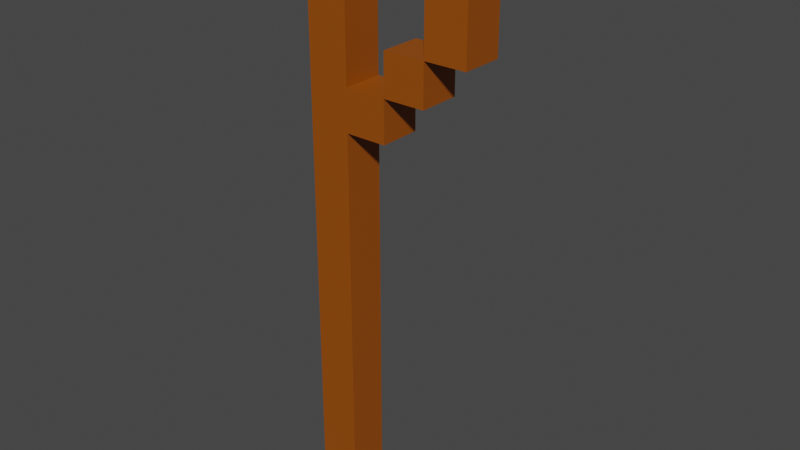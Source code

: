 # Source: Models.blend  (saved by Blender 3.3.6; exported with 4.5.12 LTS)
import bpy
from mathutils import Matrix  # noqa: F401  (used for matrix-valued properties, if any)

bpy.ops.wm.read_factory_settings(use_empty=True)
scene = bpy.context.scene
scene.name = 'Scene'

# ---- collections
col_collection = bpy.data.collections.new('Collection'); scene.collection.children.link(col_collection)

# ---- materials (node trees are filled in below, after node groups)
mat_material = bpy.data.materials.new('Material')
mat_material.alpha_threshold = 0.0
mat_material.use_transparent_shadow = False
mat_material.roughness = 0.5
mat_material.line_color = (0.0, 0.0, 0.0, 1.0)

# ---- material node trees
mat_material.use_nodes = True; mat_material.node_tree.nodes.clear()
_N = mat_material.node_tree.nodes; _L = mat_material.node_tree.links
n0 = _N.new('ShaderNodeOutputMaterial'); n0.name = 'Material Output'; n0.location = (300, 300)
n1 = _N.new('ShaderNodeBsdfPrincipled'); n1.name = 'Principled BSDF'; n1.location = (10, 300)
n1.distribution = 'GGX'
n1.subsurface_method = 'RANDOM_WALK_SKIN'
n1.inputs[0].default_value = (0.305, 0.07036, 0.0, 1.0)
n1.inputs[3].default_value = 1.45
n1.inputs[27].default_value = (0.0, 0.0, 0.0, 1.0)
n1.inputs[28].default_value = 1.0
_L.new(n1.outputs[0], n0.inputs[0])
n0.is_active_output = True

# ---- world
world_world = bpy.data.worlds.new('World'); scene.world = world_world
world_world.use_nodes = True; world_world.node_tree.nodes.clear()
_N = world_world.node_tree.nodes; _L = world_world.node_tree.links
n0 = _N.new('ShaderNodeOutputWorld'); n0.name = 'World Output'; n0.location = (300, 300)
n1 = _N.new('ShaderNodeBackground'); n1.name = 'Background'; n1.location = (10, 300)
n1.inputs[0].default_value = (0.05088, 0.05088, 0.05088, 1.0)
_L.new(n1.outputs[0], n0.inputs[0])
n0.is_active_output = True
world_world.color = (0.05088, 0.05088, 0.05088)
world_world.use_sun_shadow = False
world_world.sun_shadow_jitter_overblur = 0.0

# ---- meshes
me_cube = bpy.data.meshes.new('Cube')
me_cube.from_pydata([(0.5, 0.5, 1.0), (0.5, 0.5, 0.0), (0.5, -0.5, 1.0), (0.5, -0.5, 0.0), (-0.5, 0.5, 1.0), (-0.5, 0.5, 0.0), (-0.5, -0.5, 1.0), (-0.5, -0.5, 0.0), (0.5, 0.5, 2.0), (0.5, 0.5, 1.0), (0.5, -0.5, 2.0), (0.5, -0.5, 1.0), (-0.5, 0.5, 2.0), (-0.5, 0.5, 1.0), (-0.5, -0.5, 2.0), (-0.5, -0.5, 1.0), (0.5, 0.5, 3.0), (0.5, 0.5, 2.0), (0.5, -0.5, 3.0), (0.5, -0.5, 2.0), (-0.5, 0.5, 3.0), (-0.5, 0.5, 2.0), (-0.5, -0.5, 3.0), (-0.5, -0.5, 2.0), (0.5, 0.5, 4.0), (0.5, 0.5, 3.0), (0.5, -0.5, 4.0), (0.5, -0.5, 3.0), (-0.5, 0.5, 4.0), (-0.5, 0.5, 3.0), (-0.5, -0.5, 4.0), (-0.5, -0.5, 3.0), (0.5, 0.5, 5.0), (0.5, 0.5, 4.0), (0.5, -0.5, 5.0), (0.5, -0.5, 4.0), (-0.5, 0.5, 5.0), (-0.5, 0.5, 4.0), (-0.5, -0.5, 5.0), (-0.5, -0.5, 4.0), (0.5, 0.5, 6.0), (0.5, 0.5, 5.0), (0.5, -0.5, 6.0), (0.5, -0.5, 5.0), (-0.5, 0.5, 6.0), (-0.5, 0.5, 5.0), (-0.5, -0.5, 6.0), (-0.5, -0.5, 5.0), (0.5, 0.5, 7.0), (0.5, 0.5, 6.0), (0.5, -0.5, 7.0), (0.5, -0.5, 6.0), (-0.5, 0.5, 7.0), (-0.5, 0.5, 6.0), (-0.5, -0.5, 7.0), (-0.5, -0.5, 6.0), (0.5, 0.5, 8.0), (0.5, 0.5, 7.0), (0.5, -0.5, 8.0), (0.5, -0.5, 7.0), (-0.5, 0.5, 8.0), (-0.5, 0.5, 7.0), (-0.5, -0.5, 8.0), (-0.5, -0.5, 7.0), (0.5, 0.5, 9.0), (0.5, 0.5, 8.0), (0.5, -0.5, 9.0), (0.5, -0.5, 8.0), (-0.5, 0.5, 9.0), (-0.5, 0.5, 8.0), (-0.5, -0.5, 9.0), (-0.5, -0.5, 8.0), (0.5, 0.5, 10.0), (0.5, 0.5, 9.0), (0.5, -0.5, 10.0), (0.5, -0.5, 9.0), (-0.5, 0.5, 10.0), (-0.5, 0.5, 9.0), (-0.5, -0.5, 10.0), (-0.5, -0.5, 9.0), (0.5, 0.5, 11.0), (0.5, 0.5, 10.0), (0.5, -0.5, 11.0), (0.5, -0.5, 10.0), (-0.5, 0.5, 11.0), (-0.5, 0.5, 10.0), (-0.5, -0.5, 11.0), (-0.5, -0.5, 10.0), (0.5, 0.5, 12.0), (0.5, 0.5, 11.0), (0.5, -0.5, 12.0), (0.5, -0.5, 11.0), (-0.5, 0.5, 12.0), (-0.5, 0.5, 11.0), (-0.5, -0.5, 12.0), (-0.5, -0.5, 11.0), (0.5, 0.5, 13.0), (0.5, 0.5, 12.0), (0.5, -0.5, 13.0), (0.5, -0.5, 12.0), (-0.5, 0.5, 13.0), (-0.5, 0.5, 12.0), (-0.5, -0.5, 13.0), (-0.5, -0.5, 12.0), (0.5, 0.5, 14.0), (0.5, 0.5, 13.0), (0.5, -0.5, 14.0), (0.5, -0.5, 13.0), (-0.5, 0.5, 14.0), (-0.5, 0.5, 13.0), (-0.5, -0.5, 14.0), (-0.5, -0.5, 13.0), (1.5, 0.5, 10.0), (1.5, 0.5, 9.0), (1.5, -0.5, 10.0), (1.5, -0.5, 9.0), (0.5, 0.5, 10.0), (0.5, 0.5, 9.0), (0.5, -0.5, 10.0), (0.5, -0.5, 9.0), (2.5, 0.5, 11.0), (2.5, 0.5, 10.0), (2.5, -0.5, 11.0), (2.5, -0.5, 10.0), (1.5, 0.5, 11.0), (1.5, 0.5, 10.0), (1.5, -0.5, 11.0), (1.5, -0.5, 10.0), (3.5, 0.5, 12.0), (3.5, 0.5, 11.0), (3.5, -0.5, 12.0), (3.5, -0.5, 11.0), (2.5, 0.5, 12.0), (2.5, 0.5, 11.0), (2.5, -0.5, 12.0), (2.5, -0.5, 11.0), (3.5, 0.5, 13.0), (3.5, 0.5, 12.0), (3.5, -0.5, 13.0), (3.5, -0.5, 12.0), (2.5, 0.5, 13.0), (2.5, 0.5, 12.0), (2.5, -0.5, 13.0), (2.5, -0.5, 12.0)], [], [(0, 4, 6, 2), (3, 2, 6, 7), (7, 6, 4, 5), (5, 1, 3, 7), (1, 0, 2, 3), (5, 4, 0, 1), (8, 12, 14, 10), (11, 10, 14, 15), (15, 14, 12, 13), (13, 9, 11, 15), (9, 8, 10, 11), (13, 12, 8, 9), (16, 20, 22, 18), (19, 18, 22, 23), (23, 22, 20, 21), (21, 17, 19, 23), (17, 16, 18, 19), (21, 20, 16, 17), (24, 28, 30, 26), (27, 26, 30, 31), (31, 30, 28, 29), (29, 25, 27, 31), (25, 24, 26, 27), (29, 28, 24, 25), (32, 36, 38, 34), (35, 34, 38, 39), (39, 38, 36, 37), (37, 33, 35, 39), (33, 32, 34, 35), (37, 36, 32, 33), (40, 44, 46, 42), (43, 42, 46, 47), (47, 46, 44, 45), (45, 41, 43, 47), (41, 40, 42, 43), (45, 44, 40, 41), (48, 52, 54, 50), (51, 50, 54, 55), (55, 54, 52, 53), (53, 49, 51, 55), (49, 48, 50, 51), (53, 52, 48, 49), (56, 60, 62, 58), (59, 58, 62, 63), (63, 62, 60, 61), (61, 57, 59, 63), (57, 56, 58, 59), (61, 60, 56, 57), (64, 68, 70, 66), (67, 66, 70, 71), (71, 70, 68, 69), (69, 65, 67, 71), (65, 64, 66, 67), (69, 68, 64, 65), (72, 76, 78, 74), (75, 74, 78, 79), (79, 78, 76, 77), (77, 73, 75, 79), (73, 72, 74, 75), (77, 76, 72, 73), (80, 84, 86, 82), (83, 82, 86, 87), (87, 86, 84, 85), (85, 81, 83, 87), (81, 80, 82, 83), (85, 84, 80, 81), (88, 92, 94, 90), (91, 90, 94, 95), (95, 94, 92, 93), (93, 89, 91, 95), (89, 88, 90, 91), (93, 92, 88, 89), (96, 100, 102, 98), (99, 98, 102, 103), (103, 102, 100, 101), (101, 97, 99, 103), (97, 96, 98, 99), (101, 100, 96, 97), (104, 108, 110, 106), (107, 106, 110, 111), (111, 110, 108, 109), (109, 105, 107, 111), (105, 104, 106, 107), (109, 108, 104, 105), (112, 116, 118, 114), (115, 114, 118, 119), (119, 118, 116, 117), (117, 113, 115, 119), (113, 112, 114, 115), (117, 116, 112, 113), (120, 124, 126, 122), (123, 122, 126, 127), (127, 126, 124, 125), (125, 121, 123, 127), (121, 120, 122, 123), (125, 124, 120, 121), (128, 132, 134, 130), (131, 130, 134, 135), (135, 134, 132, 133), (133, 129, 131, 135), (129, 128, 130, 131), (133, 132, 128, 129), (136, 140, 142, 138), (139, 138, 142, 143), (143, 142, 140, 141), (141, 137, 139, 143), (137, 136, 138, 139), (141, 140, 136, 137)])
_uv = me_cube.uv_layers.new(name='UVMap')
_uv.uv.foreach_set('vector', [0.625, 0.5, 0.875, 0.5, 0.875, 0.75, 0.625, 0.75, 0.375, 0.75, 0.625, 0.75, 0.625, 1.0, 0.375, 1.0, 0.375, 0.0, 0.625, 0.0, 0.625, 0.25, 0.375, 0.25, 0.125, 0.5, 0.375, 0.5, 0.375, 0.75, 0.125, 0.75, 0.375, 0.5, 0.625, 0.5, 0.625, 0.75, 0.375, 0.75, 0.375, 0.25, 0.625, 0.25, 0.625, 0.5, 0.375, 0.5, 0.625, 0.5, 0.875, 0.5, 0.875, 0.75, 0.625, 0.75, 0.625, 0.75, 0.625, 0.75, 0.875, 1.0, 0.625, 1.0, 0.625, 0.0, 0.875, 0.0, 0.875, 0.25, 0.625, 0.25, 0.125, 0.5, 0.625, 0.5, 0.625, 0.75, 0.125, 0.75, 0.625, 0.5, 0.625, 0.5, 0.625, 0.75, 0.625, 0.75, 0.625, 0.25, 0.875, 0.25, 0.625, 0.5, 0.625, 0.5, 0.625, 0.5, 0.875, 0.5, 0.875, 0.75, 0.625, 0.75, 0.625, 0.75, 0.625, 0.75, 0.875, 1.0, 0.625, 1.0, 0.625, 0.0, 0.875, 0.0, 0.875, 0.25, 0.625, 0.25, 0.125, 0.5, 0.625, 0.5, 0.625, 0.75, 0.125, 0.75, 0.625, 0.5, 0.625, 0.5, 0.625, 0.75, 0.625, 0.75, 0.625, 0.25, 0.875, 0.25, 0.625, 0.5, 0.625, 0.5, 0.625, 0.5, 0.875, 0.5, 0.875, 0.75, 0.625, 0.75, 0.625, 0.75, 0.625, 0.75, 0.875, 1.0, 0.625, 1.0, 0.625, 0.0, 0.875, 0.0, 0.875, 0.25, 0.625, 0.25, 0.125, 0.5, 0.625, 0.5, 0.625, 0.75, 0.125, 0.75, 0.625, 0.5, 0.625, 0.5, 0.625, 0.75, 0.625, 0.75, 0.625, 0.25, 0.875, 0.25, 0.625, 0.5, 0.625, 0.5, 0.625, 0.5, 0.875, 0.5, 0.875, 0.75, 0.625, 0.75, 0.625, 0.75, 0.625, 0.75, 0.875, 1.0, 0.625, 1.0, 0.625, 0.0, 0.875, 0.0, 0.875, 0.25, 0.625, 0.25, 0.125, 0.5, 0.625, 0.5, 0.625, 0.75, 0.125, 0.75, 0.625, 0.5, 0.625, 0.5, 0.625, 0.75, 0.625, 0.75, 0.625, 0.25, 0.875, 0.25, 0.625, 0.5, 0.625, 0.5, 0.625, 0.5, 0.875, 0.5, 0.875, 0.75, 0.625, 0.75, 0.625, 0.75, 0.625, 0.75, 0.875, 1.0, 0.625, 1.0, 0.625, 0.0, 0.875, 0.0, 0.875, 0.25, 0.625, 0.25, 0.125, 0.5, 0.625, 0.5, 0.625, 0.75, 0.125, 0.75, 0.625, 0.5, 0.625, 0.5, 0.625, 0.75, 0.625, 0.75, 0.625, 0.25, 0.875, 0.25, 0.625, 0.5, 0.625, 0.5, 0.625, 0.5, 0.875, 0.5, 0.875, 0.75, 0.625, 0.75, 0.625, 0.75, 0.625, 0.75, 0.875, 1.0, 0.625, 1.0, 0.625, 0.0, 0.875, 0.0, 0.875, 0.25, 0.625, 0.25, 0.125, 0.5, 0.625, 0.5, 0.625, 0.75, 0.125, 0.75, 0.625, 0.5, 0.625, 0.5, 0.625, 0.75, 0.625, 0.75, 0.625, 0.25, 0.875, 0.25, 0.625, 0.5, 0.625, 0.5, 0.625, 0.5, 0.875, 0.5, 0.875, 0.75, 0.625, 0.75, 0.625, 0.75, 0.625, 0.75, 0.875, 1.0, 0.625, 1.0, 0.625, 0.0, 0.875, 0.0, 0.875, 0.25, 0.625, 0.25, 0.125, 0.5, 0.625, 0.5, 0.625, 0.75, 0.125, 0.75, 0.625, 0.5, 0.625, 0.5, 0.625, 0.75, 0.625, 0.75, 0.625, 0.25, 0.875, 0.25, 0.625, 0.5, 0.625, 0.5, 0.625, 0.5, 0.875, 0.5, 0.875, 0.75, 0.625, 0.75, 0.625, 0.75, 0.625, 0.75, 0.875, 1.0, 0.625, 1.0, 0.625, 0.0, 0.875, 0.0, 0.875, 0.25, 0.625, 0.25, 0.125, 0.5, 0.625, 0.5, 0.625, 0.75, 0.125, 0.75, 0.625, 0.5, 0.625, 0.5, 0.625, 0.75, 0.625, 0.75, 0.625, 0.25, 0.875, 0.25, 0.625, 0.5, 0.625, 0.5, 0.625, 0.5, 0.875, 0.5, 0.875, 0.75, 0.625, 0.75, 0.625, 0.75, 0.625, 0.75, 0.875, 1.0, 0.625, 1.0, 0.625, 0.0, 0.875, 0.0, 0.875, 0.25, 0.625, 0.25, 0.125, 0.5, 0.625, 0.5, 0.625, 0.75, 0.125, 0.75, 0.625, 0.5, 0.625, 0.5, 0.625, 0.75, 0.625, 0.75, 0.625, 0.25, 0.875, 0.25, 0.625, 0.5, 0.625, 0.5, 0.625, 0.5, 0.875, 0.5, 0.875, 0.75, 0.625, 0.75, 0.625, 0.75, 0.625, 0.75, 0.875, 1.0, 0.625, 1.0, 0.625, 0.0, 0.875, 0.0, 0.875, 0.25, 0.625, 0.25, 0.125, 0.5, 0.625, 0.5, 0.625, 0.75, 0.125, 0.75, 0.625, 0.5, 0.625, 0.5, 0.625, 0.75, 0.625, 0.75, 0.625, 0.25, 0.875, 0.25, 0.625, 0.5, 0.625, 0.5, 0.625, 0.5, 0.875, 0.5, 0.875, 0.75, 0.625, 0.75, 0.625, 0.75, 0.625, 0.75, 0.875, 1.0, 0.625, 1.0, 0.625, 0.0, 0.875, 0.0, 0.875, 0.25, 0.625, 0.25, 0.125, 0.5, 0.625, 0.5, 0.625, 0.75, 0.125, 0.75, 0.625, 0.5, 0.625, 0.5, 0.625, 0.75, 0.625, 0.75, 0.625, 0.25, 0.875, 0.25, 0.625, 0.5, 0.625, 0.5, 0.625, 0.5, 0.875, 0.5, 0.875, 0.75, 0.625, 0.75, 0.625, 0.75, 0.625, 0.75, 0.875, 1.0, 0.625, 1.0, 0.625, 0.0, 0.875, 0.0, 0.875, 0.25, 0.625, 0.25, 0.125, 0.5, 0.625, 0.5, 0.625, 0.75, 0.125, 0.75, 0.625, 0.5, 0.625, 0.5, 0.625, 0.75, 0.625, 0.75, 0.625, 0.25, 0.875, 0.25, 0.625, 0.5, 0.625, 0.5, 0.625, 0.5, 0.875, 0.5, 0.875, 0.75, 0.625, 0.75, 0.625, 0.75, 0.625, 0.75, 0.875, 1.0, 0.625, 1.0, 0.625, 0.0, 0.875, 0.0, 0.875, 0.25, 0.625, 0.25, 0.125, 0.5, 0.625, 0.5, 0.625, 0.75, 0.125, 0.75, 0.625, 0.5, 0.625, 0.5, 0.625, 0.75, 0.625, 0.75, 0.625, 0.25, 0.875, 0.25, 0.625, 0.5, 0.625, 0.5, 0.625, 0.5, 0.625, 0.5, 0.625, 0.75, 0.625, 0.75, 0.625, 0.75, 0.625, 0.75, 0.625, 0.75, 0.625, 0.75, 0.625, 0.0, 0.875, 0.0, 0.625, 0.5, 0.625, 0.5, 0.625, 0.5, 0.625, 0.5, 0.625, 0.75, 0.625, 0.75, 0.625, 0.5, 0.625, 0.5, 0.625, 0.75, 0.625, 0.75, 0.625, 0.5, 0.625, 0.5, 0.625, 0.5, 0.625, 0.5, 0.625, 0.5, 0.625, 0.5, 0.625, 0.75, 0.625, 0.75, 0.625, 0.75, 0.625, 0.75, 0.625, 0.75, 0.625, 0.75, 0.625, 0.0, 0.875, 0.0, 0.625, 0.5, 0.625, 0.5, 0.625, 0.5, 0.625, 0.5, 0.625, 0.75, 0.625, 0.75, 0.625, 0.5, 0.625, 0.5, 0.625, 0.75, 0.625, 0.75, 0.625, 0.5, 0.625, 0.5, 0.625, 0.5, 0.625, 0.5, 0.625, 0.5, 0.625, 0.5, 0.625, 0.75, 0.625, 0.75, 0.625, 0.75, 0.625, 0.75, 0.625, 0.75, 0.625, 0.75, 0.625, 0.0, 0.875, 0.0, 0.625, 0.5, 0.625, 0.5, 0.625, 0.5, 0.625, 0.5, 0.625, 0.75, 0.625, 0.75, 0.625, 0.5, 0.625, 0.5, 0.625, 0.75, 0.625, 0.75, 0.625, 0.5, 0.625, 0.5, 0.625, 0.5, 0.625, 0.5, 0.625, 0.5, 0.625, 0.5, 0.625, 0.75, 0.625, 0.75, 0.625, 0.75, 0.625, 0.75, 0.625, 0.75, 0.625, 0.75, 0.625, 0.0, 0.875, 0.0, 0.625, 0.5, 0.625, 0.5, 0.625, 0.5, 0.625, 0.5, 0.625, 0.75, 0.625, 0.75, 0.625, 0.5, 0.625, 0.5, 0.625, 0.75, 0.625, 0.75, 0.625, 0.5, 0.625, 0.5, 0.625, 0.5, 0.625, 0.5])
me_cube.materials.append(mat_material)
me_cube.use_mirror_vertex_groups = False
me_cube.update()

# ---- objects
ob_stick = bpy.data.objects.new('Stick', me_cube)

# ---- transforms, parenting, visibility, modifiers, constraints
ob_stick.location = (0.0, 0.0, 0.0)
ob_stick.lock_rotations_4d = False
ob_stick.empty_display_type = 'ARROWS'
ob_stick.lineart.crease_threshold = 0.0

# ---- collection membership
col_collection.objects.link(ob_stick)

# ---- scene / render settings (as saved in the file)
scene.frame_start = 1; scene.frame_end = 250; scene.frame_set(0)
scene.render.engine = 'BLENDER_EEVEE_NEXT'
scene.cycles.sampling_pattern = 'TABULATED_SOBOL'
scene.cycles.use_light_tree = False
scene.view_settings.view_transform = 'Filmic'
bpy.context.view_layer.update()

# ---- added for rendering (the .blend has no active camera and no usable light): camera, sun
cam_auto = bpy.data.cameras.new('AutoCamera')
cam_auto.lens = 50.0
cam_auto.sensor_width = 36.0
cam_auto.clip_end = 1000.0
ob_auto_camera = bpy.data.objects.new('AutoCamera', cam_auto)
scene.collection.objects.link(ob_auto_camera)
ob_auto_camera.location = (15.0032, -16.2039, 17.8026)
ob_auto_camera.rotation_euler = (1.09748, -7.21219e-08, 0.694738)
scene.camera = ob_auto_camera
light_auto_sun = bpy.data.lights.new('AutoSun', 'SUN')
light_auto_sun.energy = 3.0
light_auto_sun.angle = 0.0523599
ob_auto_sun = bpy.data.objects.new('AutoSun', light_auto_sun)
scene.collection.objects.link(ob_auto_sun)
ob_auto_sun.rotation_euler = (0.872665, 0.174533, 0.523599)
bpy.context.view_layer.update()
